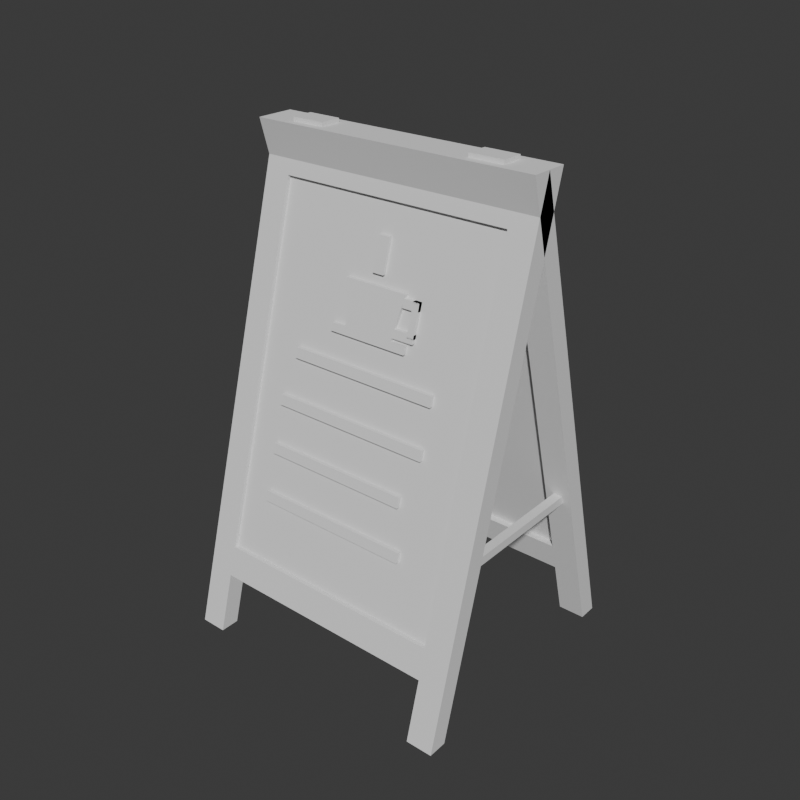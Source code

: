 # Source: menu_tahtasi.blend  (saved by Blender 5.2.45; exported with 4.5.12 LTS)
import bpy
from mathutils import Matrix  # noqa: F401  (used for matrix-valued properties, if any)

bpy.ops.wm.read_factory_settings(use_empty=True)
scene = bpy.context.scene
scene.name = 'Scene'

# ---- collections
col_collection = bpy.data.collections.new('Collection'); scene.collection.children.link(col_collection)

# ---- world
world_world = bpy.data.worlds.new('World'); scene.world = world_world
world_world.use_nodes = True; world_world.node_tree.nodes.clear()
_N = world_world.node_tree.nodes; _L = world_world.node_tree.links
n0 = _N.new('ShaderNodeOutputWorld'); n0.name = 'World Output'; n0.location = (200, 100)
n1 = _N.new('ShaderNodeBackground'); n1.name = 'Background'; n1.location = (-200, 100)
n1.inputs[0].default_value = (0.05088, 0.05088, 0.05088, 1.0)
_L.new(n1.outputs[0], n0.inputs[0])
n0.is_active_output = True
world_world.color = (0.05088, 0.05088, 0.05088)
world_world.sun_shadow_jitter_overblur = 0.0

# ---- meshes
me_menu_tahtasi = bpy.data.meshes.new('menu_tahtasi')
me_menu_tahtasi.from_pydata([(-0.3, -0.275, 0.0), (-0.245, -0.275, 0.0), (-0.245, -0.2356, 0.0), (-0.3, -0.2356, 0.0), (-0.3, -0.0275, 0.9), (-0.245, -0.0275, 0.9), (-0.245, 0.01191, 0.9), (-0.3, 0.01191, 0.9), (0.245, -0.275, 0.0), (0.3, -0.275, 0.0), (0.3, -0.2356, 0.0), (0.245, -0.2356, 0.0), (0.245, -0.0275, 0.9), (0.3, -0.0275, 0.9), (0.3, 0.01191, 0.9), (0.245, 0.01191, 0.9), (-0.245, -0.242, 0.12), (0.245, -0.242, 0.12), (0.245, -0.2026, 0.12), (-0.245, -0.2026, 0.12), (-0.245, -0.2255, 0.18), (0.245, -0.2255, 0.18), (0.245, -0.1861, 0.18), (-0.245, -0.1861, 0.18), (-0.3, -0.0275, 0.9), (0.3, -0.0275, 0.9), (0.3, 0.01191, 0.9), (-0.3, 0.01191, 0.9), (-0.3, 0.0, 1.0), (0.3, 0.0, 1.0), (0.3, 0.03941, 1.0), (-0.3, 0.03941, 1.0), (-0.245, -0.2172, 0.18), (0.245, -0.2172, 0.18), (0.245, -0.2016, 0.18), (-0.245, -0.2016, 0.18), (-0.245, -0.0192, 0.9), (0.245, -0.0192, 0.9), (0.245, -0.003646, 0.9), (-0.245, -0.003646, 0.9), (-0.3, 0.2356, 0.0), (-0.245, 0.2356, 0.0), (-0.245, 0.275, 0.0), (-0.3, 0.275, 0.0), (-0.3, -0.01191, 0.9), (-0.245, -0.01191, 0.9), (-0.245, 0.0275, 0.9), (-0.3, 0.0275, 0.9), (0.245, 0.2356, 0.0), (0.3, 0.2356, 0.0), (0.3, 0.275, 0.0), (0.245, 0.275, 0.0), (0.245, -0.01191, 0.9), (0.3, -0.01191, 0.9), (0.3, 0.0275, 0.9), (0.245, 0.0275, 0.9), (-0.245, 0.2026, 0.12), (0.245, 0.2026, 0.12), (0.245, 0.242, 0.12), (-0.245, 0.242, 0.12), (-0.245, 0.1861, 0.18), (0.245, 0.1861, 0.18), (0.245, 0.2255, 0.18), (-0.245, 0.2255, 0.18), (-0.3, -0.01191, 0.9), (0.3, -0.01191, 0.9), (0.3, 0.0275, 0.9), (-0.3, 0.0275, 0.9), (-0.3, -0.03941, 1.0), (0.3, -0.03941, 1.0), (0.3, 0.0, 1.0), (-0.3, 0.0, 1.0), (-0.245, 0.2016, 0.18), (0.245, 0.2016, 0.18), (0.245, 0.2172, 0.18), (-0.245, 0.2172, 0.18), (-0.245, 0.003646, 0.9), (0.245, 0.003646, 0.9), (0.245, 0.0192, 0.9), (-0.245, 0.0192, 0.9), (-0.23, -0.022, 0.97), (-0.16, -0.022, 0.97), (-0.16, 0.022, 0.97), (-0.23, 0.022, 0.97), (-0.23, -0.022, 1.008), (-0.16, -0.022, 1.008), (-0.16, 0.022, 1.008), (-0.23, 0.022, 1.008), (0.16, -0.022, 0.97), (0.23, -0.022, 0.97), (0.23, 0.022, 0.97), (0.16, 0.022, 0.97), (0.16, -0.022, 1.008), (0.23, -0.022, 1.008), (0.23, 0.022, 1.008), (0.16, 0.022, 1.008), (-0.282, -0.1673, 0.315), (-0.263, -0.1673, 0.315), (-0.263, 0.1673, 0.315), (-0.282, 0.1673, 0.315), (-0.282, -0.1673, 0.332), (-0.263, -0.1673, 0.332), (-0.263, 0.1673, 0.332), (-0.282, 0.1673, 0.332), (0.263, -0.1673, 0.315), (0.282, -0.1673, 0.315), (0.282, 0.1673, 0.315), (0.263, 0.1673, 0.315), (0.263, -0.1673, 0.332), (0.282, -0.1673, 0.332), (0.282, 0.1673, 0.332), (0.263, 0.1673, 0.332), (-0.085, -0.09384, 0.655), (0.085, -0.09384, 0.655), (0.085, -0.08658, 0.655), (-0.085, -0.08658, 0.655), (-0.085, -0.08971, 0.67), (0.085, -0.08971, 0.67), (0.085, -0.08245, 0.67), (-0.085, -0.08245, 0.67), (-0.052, -0.08971, 0.67), (0.052, -0.08971, 0.67), (0.052, -0.08245, 0.67), (-0.052, -0.08245, 0.67), (-0.068, -0.06634, 0.755), (0.068, -0.06634, 0.755), (0.068, -0.05908, 0.755), (-0.068, -0.05908, 0.755), (0.065, -0.07266, 0.732), (0.1, -0.07266, 0.732), (0.1, -0.0654, 0.732), (0.065, -0.0654, 0.732), (0.065, -0.06826, 0.748), (0.1, -0.06826, 0.748), (0.1, -0.061, 0.748), (0.065, -0.061, 0.748), (0.086, -0.08559, 0.685), (0.1, -0.08559, 0.685), (0.1, -0.07833, 0.685), (0.086, -0.07833, 0.685), (0.086, -0.06826, 0.748), (0.1, -0.06826, 0.748), (0.1, -0.061, 0.748), (0.086, -0.061, 0.748), (0.052, -0.08779, 0.677), (0.1, -0.08779, 0.677), (0.1, -0.08053, 0.677), (0.052, -0.08053, 0.677), (0.052, -0.08339, 0.693), (0.1, -0.08339, 0.693), (0.1, -0.07613, 0.693), (0.052, -0.07613, 0.693), (-0.012, -0.06084, 0.775), (0.012, -0.06084, 0.775), (0.012, -0.05358, 0.775), (-0.012, -0.05358, 0.775), (-0.012, -0.04296, 0.84), (0.012, -0.04296, 0.84), (0.012, -0.0357, 0.84), (-0.012, -0.0357, 0.84), (-0.16, -0.1131, 0.585), (0.16, -0.1131, 0.585), (0.16, -0.1058, 0.585), (-0.16, -0.1058, 0.585), (-0.16, -0.1076, 0.605), (0.16, -0.1076, 0.605), (0.16, -0.1003, 0.605), (-0.16, -0.1003, 0.605), (-0.18, -0.1392, 0.49), (0.16, -0.1392, 0.49), (0.16, -0.132, 0.49), (-0.18, -0.132, 0.49), (-0.18, -0.1337, 0.51), (0.16, -0.1337, 0.51), (0.16, -0.1265, 0.51), (-0.18, -0.1265, 0.51), (-0.18, -0.1653, 0.395), (0.13, -0.1653, 0.395), (0.13, -0.1581, 0.395), (-0.18, -0.1581, 0.395), (-0.18, -0.1598, 0.415), (0.13, -0.1598, 0.415), (0.13, -0.1526, 0.415), (-0.18, -0.1526, 0.415), (-0.18, -0.1915, 0.3), (0.15, -0.1915, 0.3), (0.15, -0.1842, 0.3), (-0.18, -0.1842, 0.3), (-0.18, -0.186, 0.32), (0.15, -0.186, 0.32), (0.15, -0.1787, 0.32), (-0.18, -0.1787, 0.32)], [], [(0, 3, 2, 1), (4, 5, 6, 7), (0, 1, 5, 4), (2, 3, 7, 6), (0, 4, 7, 3), (1, 2, 6, 5), (8, 11, 10, 9), (12, 13, 14, 15), (8, 9, 13, 12), (10, 11, 15, 14), (8, 12, 15, 11), (9, 10, 14, 13), (16, 19, 18, 17), (20, 21, 22, 23), (16, 17, 21, 20), (18, 19, 23, 22), (16, 20, 23, 19), (17, 18, 22, 21), (24, 27, 26, 25), (28, 29, 30, 31), (24, 25, 29, 28), (26, 27, 31, 30), (24, 28, 31, 27), (25, 26, 30, 29), (32, 35, 34, 33), (36, 37, 38, 39), (32, 33, 37, 36), (34, 35, 39, 38), (32, 36, 39, 35), (33, 34, 38, 37), (40, 43, 42, 41), (44, 45, 46, 47), (40, 41, 45, 44), (42, 43, 47, 46), (40, 44, 47, 43), (41, 42, 46, 45), (48, 51, 50, 49), (52, 53, 54, 55), (48, 49, 53, 52), (50, 51, 55, 54), (48, 52, 55, 51), (49, 50, 54, 53), (56, 59, 58, 57), (60, 61, 62, 63), (56, 57, 61, 60), (58, 59, 63, 62), (56, 60, 63, 59), (57, 58, 62, 61), (64, 67, 66, 65), (68, 69, 70, 71), (64, 65, 69, 68), (66, 67, 71, 70), (64, 68, 71, 67), (65, 66, 70, 69), (72, 75, 74, 73), (76, 77, 78, 79), (72, 73, 77, 76), (74, 75, 79, 78), (72, 76, 79, 75), (73, 74, 78, 77), (80, 83, 82, 81), (84, 85, 86, 87), (80, 81, 85, 84), (82, 83, 87, 86), (80, 84, 87, 83), (81, 82, 86, 85), (88, 91, 90, 89), (92, 93, 94, 95), (88, 89, 93, 92), (90, 91, 95, 94), (88, 92, 95, 91), (89, 90, 94, 93), (96, 99, 98, 97), (100, 101, 102, 103), (96, 97, 101, 100), (98, 99, 103, 102), (96, 100, 103, 99), (97, 98, 102, 101), (104, 107, 106, 105), (108, 109, 110, 111), (104, 105, 109, 108), (106, 107, 111, 110), (104, 108, 111, 107), (105, 106, 110, 109), (112, 115, 114, 113), (116, 117, 118, 119), (112, 113, 117, 116), (114, 115, 119, 118), (112, 116, 119, 115), (113, 114, 118, 117), (120, 123, 122, 121), (124, 125, 126, 127), (120, 121, 125, 124), (122, 123, 127, 126), (120, 124, 127, 123), (121, 122, 126, 125), (128, 131, 130, 129), (132, 133, 134, 135), (128, 129, 133, 132), (130, 131, 135, 134), (128, 132, 135, 131), (129, 130, 134, 133), (136, 139, 138, 137), (140, 141, 142, 143), (136, 137, 141, 140), (138, 139, 143, 142), (136, 140, 143, 139), (137, 138, 142, 141), (144, 147, 146, 145), (148, 149, 150, 151), (144, 145, 149, 148), (146, 147, 151, 150), (144, 148, 151, 147), (145, 146, 150, 149), (152, 155, 154, 153), (156, 157, 158, 159), (152, 153, 157, 156), (154, 155, 159, 158), (152, 156, 159, 155), (153, 154, 158, 157), (160, 163, 162, 161), (164, 165, 166, 167), (160, 161, 165, 164), (162, 163, 167, 166), (160, 164, 167, 163), (161, 162, 166, 165), (168, 171, 170, 169), (172, 173, 174, 175), (168, 169, 173, 172), (170, 171, 175, 174), (168, 172, 175, 171), (169, 170, 174, 173), (176, 179, 178, 177), (180, 181, 182, 183), (176, 177, 181, 180), (178, 179, 183, 182), (176, 180, 183, 179), (177, 178, 182, 181), (184, 187, 186, 185), (188, 189, 190, 191), (184, 185, 189, 188), (186, 187, 191, 190), (184, 188, 191, 187), (185, 186, 190, 189)])
_ca = me_menu_tahtasi.color_attributes.new('Col', 'BYTE_COLOR', 'CORNER')
_ca.data.foreach_set('color', [0.5841, 0.1981, 0.04231, 1.0, 0.5841, 0.1981, 0.04231, 1.0, 0.5841, 0.1981, 0.04231, 1.0, 0.5841, 0.1981, 0.04231, 1.0, 0.5841, 0.1981, 0.04231, 1.0, 0.5841, 0.1981, 0.04231, 1.0, 0.5841, 0.1981, 0.04231, 1.0, 0.5841, 0.1981, 0.04231, 1.0, 0.5841, 0.1981, 0.04231, 1.0, 0.5841, 0.1981, 0.04231, 1.0, 0.5841, 0.1981, 0.04231, 1.0, 0.5841, 0.1981, 0.04231, 1.0, 0.5841, 0.1981, 0.04231, 1.0, 0.5841, 0.1981, 0.04231, 1.0, 0.5841, 0.1981, 0.04231, 1.0, 0.5841, 0.1981, 0.04231, 1.0, 0.5841, 0.1981, 0.04231, 1.0, 0.5841, 0.1981, 0.04231, 1.0, 0.5841, 0.1981, 0.04231, 1.0, 0.5841, 0.1981, 0.04231, 1.0, 0.5841, 0.1981, 0.04231, 1.0, 0.5841, 0.1981, 0.04231, 1.0, 0.5841, 0.1981, 0.04231, 1.0, 0.5841, 0.1981, 0.04231, 1.0, 0.5841, 0.1981, 0.04231, 1.0, 0.5841, 0.1981, 0.04231, 1.0, 0.5841, 0.1981, 0.04231, 1.0, 0.5841, 0.1981, 0.04231, 1.0, 0.5841, 0.1981, 0.04231, 1.0, 0.5841, 0.1981, 0.04231, 1.0, 0.5841, 0.1981, 0.04231, 1.0, 0.5841, 0.1981, 0.04231, 1.0, 0.5841, 0.1981, 0.04231, 1.0, 0.5841, 0.1981, 0.04231, 1.0, 0.5841, 0.1981, 0.04231, 1.0, 0.5841, 0.1981, 0.04231, 1.0, 0.5841, 0.1981, 0.04231, 1.0, 0.5841, 0.1981, 0.04231, 1.0, 0.5841, 0.1981, 0.04231, 1.0, 0.5841, 0.1981, 0.04231, 1.0, 0.5841, 0.1981, 0.04231, 1.0, 0.5841, 0.1981, 0.04231, 1.0, 0.5841, 0.1981, 0.04231, 1.0, 0.5841, 0.1981, 0.04231, 1.0, 0.5841, 0.1981, 0.04231, 1.0, 0.5841, 0.1981, 0.04231, 1.0, 0.5841, 0.1981, 0.04231, 1.0, 0.5841, 0.1981, 0.04231, 1.0, 0.5841, 0.1981, 0.04231, 1.0, 0.5841, 0.1981, 0.04231, 1.0, 0.5841, 0.1981, 0.04231, 1.0, 0.5841, 0.1981, 0.04231, 1.0, 0.5841, 0.1981, 0.04231, 1.0, 0.5841, 0.1981, 0.04231, 1.0, 0.5841, 0.1981, 0.04231, 1.0, 0.5841, 0.1981, 0.04231, 1.0, 0.5841, 0.1981, 0.04231, 1.0, 0.5841, 0.1981, 0.04231, 1.0, 0.5841, 0.1981, 0.04231, 1.0, 0.5841, 0.1981, 0.04231, 1.0, 0.5841, 0.1981, 0.04231, 1.0, 0.5841, 0.1981, 0.04231, 1.0, 0.5841, 0.1981, 0.04231, 1.0, 0.5841, 0.1981, 0.04231, 1.0, 0.5841, 0.1981, 0.04231, 1.0, 0.5841, 0.1981, 0.04231, 1.0, 0.5841, 0.1981, 0.04231, 1.0, 0.5841, 0.1981, 0.04231, 1.0, 0.5841, 0.1981, 0.04231, 1.0, 0.5841, 0.1981, 0.04231, 1.0, 0.5841, 0.1981, 0.04231, 1.0, 0.5841, 0.1981, 0.04231, 1.0, 0.5841, 0.1981, 0.04231, 1.0, 0.5841, 0.1981, 0.04231, 1.0, 0.5841, 0.1981, 0.04231, 1.0, 0.5841, 0.1981, 0.04231, 1.0, 0.5841, 0.1981, 0.04231, 1.0, 0.5841, 0.1981, 0.04231, 1.0, 0.5841, 0.1981, 0.04231, 1.0, 0.5841, 0.1981, 0.04231, 1.0, 0.5841, 0.1981, 0.04231, 1.0, 0.5841, 0.1981, 0.04231, 1.0, 0.5841, 0.1981, 0.04231, 1.0, 0.5841, 0.1981, 0.04231, 1.0, 0.5841, 0.1981, 0.04231, 1.0, 0.5841, 0.1981, 0.04231, 1.0, 0.5841, 0.1981, 0.04231, 1.0, 0.5841, 0.1981, 0.04231, 1.0, 0.5841, 0.1981, 0.04231, 1.0, 0.5841, 0.1981, 0.04231, 1.0, 0.5841, 0.1981, 0.04231, 1.0, 0.5841, 0.1981, 0.04231, 1.0, 0.5841, 0.1981, 0.04231, 1.0, 0.5841, 0.1981, 0.04231, 1.0, 0.5841, 0.1981, 0.04231, 1.0, 0.5841, 0.1981, 0.04231, 1.0, 0.02843, 0.2051, 0.1529, 1.0, 0.02843, 0.2051, 0.1529, 1.0, 0.02843, 0.2051, 0.1529, 1.0, 0.02843, 0.2051, 0.1529, 1.0, 0.02843, 0.2051, 0.1529, 1.0, 0.02843, 0.2051, 0.1529, 1.0, 0.02843, 0.2051, 0.1529, 1.0, 0.02843, 0.2051, 0.1529, 1.0, 0.02843, 0.2051, 0.1529, 1.0, 0.02843, 0.2051, 0.1529, 1.0, 0.02843, 0.2051, 0.1529, 1.0, 0.02843, 0.2051, 0.1529, 1.0, 0.02843, 0.2051, 0.1529, 1.0, 0.02843, 0.2051, 0.1529, 1.0, 0.02843, 0.2051, 0.1529, 1.0, 0.02843, 0.2051, 0.1529, 1.0, 0.02843, 0.2051, 0.1529, 1.0, 0.02843, 0.2051, 0.1529, 1.0, 0.02843, 0.2051, 0.1529, 1.0, 0.02843, 0.2051, 0.1529, 1.0, 0.02843, 0.2051, 0.1529, 1.0, 0.02843, 0.2051, 0.1529, 1.0, 0.02843, 0.2051, 0.1529, 1.0, 0.02843, 0.2051, 0.1529, 1.0, 0.5841, 0.1981, 0.04231, 1.0, 0.5841, 0.1981, 0.04231, 1.0, 0.5841, 0.1981, 0.04231, 1.0, 0.5841, 0.1981, 0.04231, 1.0, 0.5841, 0.1981, 0.04231, 1.0, 0.5841, 0.1981, 0.04231, 1.0, 0.5841, 0.1981, 0.04231, 1.0, 0.5841, 0.1981, 0.04231, 1.0, 0.5841, 0.1981, 0.04231, 1.0, 0.5841, 0.1981, 0.04231, 1.0, 0.5841, 0.1981, 0.04231, 1.0, 0.5841, 0.1981, 0.04231, 1.0, 0.5841, 0.1981, 0.04231, 1.0, 0.5841, 0.1981, 0.04231, 1.0, 0.5841, 0.1981, 0.04231, 1.0, 0.5841, 0.1981, 0.04231, 1.0, 0.5841, 0.1981, 0.04231, 1.0, 0.5841, 0.1981, 0.04231, 1.0, 0.5841, 0.1981, 0.04231, 1.0, 0.5841, 0.1981, 0.04231, 1.0, 0.5841, 0.1981, 0.04231, 1.0, 0.5841, 0.1981, 0.04231, 1.0, 0.5841, 0.1981, 0.04231, 1.0, 0.5841, 0.1981, 0.04231, 1.0, 0.5841, 0.1981, 0.04231, 1.0, 0.5841, 0.1981, 0.04231, 1.0, 0.5841, 0.1981, 0.04231, 1.0, 0.5841, 0.1981, 0.04231, 1.0, 0.5841, 0.1981, 0.04231, 1.0, 0.5841, 0.1981, 0.04231, 1.0, 0.5841, 0.1981, 0.04231, 1.0, 0.5841, 0.1981, 0.04231, 1.0, 0.5841, 0.1981, 0.04231, 1.0, 0.5841, 0.1981, 0.04231, 1.0, 0.5841, 0.1981, 0.04231, 1.0, 0.5841, 0.1981, 0.04231, 1.0, 0.5841, 0.1981, 0.04231, 1.0, 0.5841, 0.1981, 0.04231, 1.0, 0.5841, 0.1981, 0.04231, 1.0, 0.5841, 0.1981, 0.04231, 1.0, 0.5841, 0.1981, 0.04231, 1.0, 0.5841, 0.1981, 0.04231, 1.0, 0.5841, 0.1981, 0.04231, 1.0, 0.5841, 0.1981, 0.04231, 1.0, 0.5841, 0.1981, 0.04231, 1.0, 0.5841, 0.1981, 0.04231, 1.0, 0.5841, 0.1981, 0.04231, 1.0, 0.5841, 0.1981, 0.04231, 1.0, 0.5841, 0.1981, 0.04231, 1.0, 0.5841, 0.1981, 0.04231, 1.0, 0.5841, 0.1981, 0.04231, 1.0, 0.5841, 0.1981, 0.04231, 1.0, 0.5841, 0.1981, 0.04231, 1.0, 0.5841, 0.1981, 0.04231, 1.0, 0.5841, 0.1981, 0.04231, 1.0, 0.5841, 0.1981, 0.04231, 1.0, 0.5841, 0.1981, 0.04231, 1.0, 0.5841, 0.1981, 0.04231, 1.0, 0.5841, 0.1981, 0.04231, 1.0, 0.5841, 0.1981, 0.04231, 1.0, 0.5841, 0.1981, 0.04231, 1.0, 0.5841, 0.1981, 0.04231, 1.0, 0.5841, 0.1981, 0.04231, 1.0, 0.5841, 0.1981, 0.04231, 1.0, 0.5841, 0.1981, 0.04231, 1.0, 0.5841, 0.1981, 0.04231, 1.0, 0.5841, 0.1981, 0.04231, 1.0, 0.5841, 0.1981, 0.04231, 1.0, 0.5841, 0.1981, 0.04231, 1.0, 0.5841, 0.1981, 0.04231, 1.0, 0.5841, 0.1981, 0.04231, 1.0, 0.5841, 0.1981, 0.04231, 1.0, 0.5841, 0.1981, 0.04231, 1.0, 0.5841, 0.1981, 0.04231, 1.0, 0.5841, 0.1981, 0.04231, 1.0, 0.5841, 0.1981, 0.04231, 1.0, 0.5841, 0.1981, 0.04231, 1.0, 0.5841, 0.1981, 0.04231, 1.0, 0.5841, 0.1981, 0.04231, 1.0, 0.5841, 0.1981, 0.04231, 1.0, 0.5841, 0.1981, 0.04231, 1.0, 0.5841, 0.1981, 0.04231, 1.0, 0.5841, 0.1981, 0.04231, 1.0, 0.5841, 0.1981, 0.04231, 1.0, 0.5841, 0.1981, 0.04231, 1.0, 0.5841, 0.1981, 0.04231, 1.0, 0.5841, 0.1981, 0.04231, 1.0, 0.5841, 0.1981, 0.04231, 1.0, 0.5841, 0.1981, 0.04231, 1.0, 0.5841, 0.1981, 0.04231, 1.0, 0.5841, 0.1981, 0.04231, 1.0, 0.5841, 0.1981, 0.04231, 1.0, 0.5841, 0.1981, 0.04231, 1.0, 0.5841, 0.1981, 0.04231, 1.0, 0.5841, 0.1981, 0.04231, 1.0, 0.5841, 0.1981, 0.04231, 1.0, 0.02843, 0.2051, 0.1529, 1.0, 0.02843, 0.2051, 0.1529, 1.0, 0.02843, 0.2051, 0.1529, 1.0, 0.02843, 0.2051, 0.1529, 1.0, 0.02843, 0.2051, 0.1529, 1.0, 0.02843, 0.2051, 0.1529, 1.0, 0.02843, 0.2051, 0.1529, 1.0, 0.02843, 0.2051, 0.1529, 1.0, 0.02843, 0.2051, 0.1529, 1.0, 0.02843, 0.2051, 0.1529, 1.0, 0.02843, 0.2051, 0.1529, 1.0, 0.02843, 0.2051, 0.1529, 1.0, 0.02843, 0.2051, 0.1529, 1.0, 0.02843, 0.2051, 0.1529, 1.0, 0.02843, 0.2051, 0.1529, 1.0, 0.02843, 0.2051, 0.1529, 1.0, 0.02843, 0.2051, 0.1529, 1.0, 0.02843, 0.2051, 0.1529, 1.0, 0.02843, 0.2051, 0.1529, 1.0, 0.02843, 0.2051, 0.1529, 1.0, 0.02843, 0.2051, 0.1529, 1.0, 0.02843, 0.2051, 0.1529, 1.0, 0.02843, 0.2051, 0.1529, 1.0, 0.02843, 0.2051, 0.1529, 1.0, 0.04231, 0.04231, 0.04231, 1.0, 0.04231, 0.04231, 0.04231, 1.0, 0.04231, 0.04231, 0.04231, 1.0, 0.04231, 0.04231, 0.04231, 1.0, 0.04231, 0.04231, 0.04231, 1.0, 0.04231, 0.04231, 0.04231, 1.0, 0.04231, 0.04231, 0.04231, 1.0, 0.04231, 0.04231, 0.04231, 1.0, 0.04231, 0.04231, 0.04231, 1.0, 0.04231, 0.04231, 0.04231, 1.0, 0.04231, 0.04231, 0.04231, 1.0, 0.04231, 0.04231, 0.04231, 1.0, 0.04231, 0.04231, 0.04231, 1.0, 0.04231, 0.04231, 0.04231, 1.0, 0.04231, 0.04231, 0.04231, 1.0, 0.04231, 0.04231, 0.04231, 1.0, 0.04231, 0.04231, 0.04231, 1.0, 0.04231, 0.04231, 0.04231, 1.0, 0.04231, 0.04231, 0.04231, 1.0, 0.04231, 0.04231, 0.04231, 1.0, 0.04231, 0.04231, 0.04231, 1.0, 0.04231, 0.04231, 0.04231, 1.0, 0.04231, 0.04231, 0.04231, 1.0, 0.04231, 0.04231, 0.04231, 1.0, 0.04231, 0.04231, 0.04231, 1.0, 0.04231, 0.04231, 0.04231, 1.0, 0.04231, 0.04231, 0.04231, 1.0, 0.04231, 0.04231, 0.04231, 1.0, 0.04231, 0.04231, 0.04231, 1.0, 0.04231, 0.04231, 0.04231, 1.0, 0.04231, 0.04231, 0.04231, 1.0, 0.04231, 0.04231, 0.04231, 1.0, 0.04231, 0.04231, 0.04231, 1.0, 0.04231, 0.04231, 0.04231, 1.0, 0.04231, 0.04231, 0.04231, 1.0, 0.04231, 0.04231, 0.04231, 1.0, 0.04231, 0.04231, 0.04231, 1.0, 0.04231, 0.04231, 0.04231, 1.0, 0.04231, 0.04231, 0.04231, 1.0, 0.04231, 0.04231, 0.04231, 1.0, 0.04231, 0.04231, 0.04231, 1.0, 0.04231, 0.04231, 0.04231, 1.0, 0.04231, 0.04231, 0.04231, 1.0, 0.04231, 0.04231, 0.04231, 1.0, 0.04231, 0.04231, 0.04231, 1.0, 0.04231, 0.04231, 0.04231, 1.0, 0.04231, 0.04231, 0.04231, 1.0, 0.04231, 0.04231, 0.04231, 1.0, 0.04231, 0.04231, 0.04231, 1.0, 0.04231, 0.04231, 0.04231, 1.0, 0.04231, 0.04231, 0.04231, 1.0, 0.04231, 0.04231, 0.04231, 1.0, 0.04231, 0.04231, 0.04231, 1.0, 0.04231, 0.04231, 0.04231, 1.0, 0.04231, 0.04231, 0.04231, 1.0, 0.04231, 0.04231, 0.04231, 1.0, 0.04231, 0.04231, 0.04231, 1.0, 0.04231, 0.04231, 0.04231, 1.0, 0.04231, 0.04231, 0.04231, 1.0, 0.04231, 0.04231, 0.04231, 1.0, 0.04231, 0.04231, 0.04231, 1.0, 0.04231, 0.04231, 0.04231, 1.0, 0.04231, 0.04231, 0.04231, 1.0, 0.04231, 0.04231, 0.04231, 1.0, 0.04231, 0.04231, 0.04231, 1.0, 0.04231, 0.04231, 0.04231, 1.0, 0.04231, 0.04231, 0.04231, 1.0, 0.04231, 0.04231, 0.04231, 1.0, 0.04231, 0.04231, 0.04231, 1.0, 0.04231, 0.04231, 0.04231, 1.0, 0.04231, 0.04231, 0.04231, 1.0, 0.04231, 0.04231, 0.04231, 1.0, 0.04231, 0.04231, 0.04231, 1.0, 0.04231, 0.04231, 0.04231, 1.0, 0.04231, 0.04231, 0.04231, 1.0, 0.04231, 0.04231, 0.04231, 1.0, 0.04231, 0.04231, 0.04231, 1.0, 0.04231, 0.04231, 0.04231, 1.0, 0.04231, 0.04231, 0.04231, 1.0, 0.04231, 0.04231, 0.04231, 1.0, 0.04231, 0.04231, 0.04231, 1.0, 0.04231, 0.04231, 0.04231, 1.0, 0.04231, 0.04231, 0.04231, 1.0, 0.04231, 0.04231, 0.04231, 1.0, 0.04231, 0.04231, 0.04231, 1.0, 0.04231, 0.04231, 0.04231, 1.0, 0.04231, 0.04231, 0.04231, 1.0, 0.04231, 0.04231, 0.04231, 1.0, 0.04231, 0.04231, 0.04231, 1.0, 0.04231, 0.04231, 0.04231, 1.0, 0.04231, 0.04231, 0.04231, 1.0, 0.04231, 0.04231, 0.04231, 1.0, 0.04231, 0.04231, 0.04231, 1.0, 0.04231, 0.04231, 0.04231, 1.0, 0.04231, 0.04231, 0.04231, 1.0, 0.04231, 0.04231, 0.04231, 1.0, 0.8963, 0.8632, 0.7913, 1.0, 0.8963, 0.8632, 0.7913, 1.0, 0.8963, 0.8632, 0.7913, 1.0, 0.8963, 0.8632, 0.7913, 1.0, 0.8963, 0.8632, 0.7913, 1.0, 0.8963, 0.8632, 0.7913, 1.0, 0.8963, 0.8632, 0.7913, 1.0, 0.8963, 0.8632, 0.7913, 1.0, 0.8963, 0.8632, 0.7913, 1.0, 0.8963, 0.8632, 0.7913, 1.0, 0.8963, 0.8632, 0.7913, 1.0, 0.8963, 0.8632, 0.7913, 1.0, 0.8963, 0.8632, 0.7913, 1.0, 0.8963, 0.8632, 0.7913, 1.0, 0.8963, 0.8632, 0.7913, 1.0, 0.8963, 0.8632, 0.7913, 1.0, 0.8963, 0.8632, 0.7913, 1.0, 0.8963, 0.8632, 0.7913, 1.0, 0.8963, 0.8632, 0.7913, 1.0, 0.8963, 0.8632, 0.7913, 1.0, 0.8963, 0.8632, 0.7913, 1.0, 0.8963, 0.8632, 0.7913, 1.0, 0.8963, 0.8632, 0.7913, 1.0, 0.8963, 0.8632, 0.7913, 1.0, 0.8963, 0.8632, 0.7913, 1.0, 0.8963, 0.8632, 0.7913, 1.0, 0.8963, 0.8632, 0.7913, 1.0, 0.8963, 0.8632, 0.7913, 1.0, 0.8963, 0.8632, 0.7913, 1.0, 0.8963, 0.8632, 0.7913, 1.0, 0.8963, 0.8632, 0.7913, 1.0, 0.8963, 0.8632, 0.7913, 1.0, 0.8963, 0.8632, 0.7913, 1.0, 0.8963, 0.8632, 0.7913, 1.0, 0.8963, 0.8632, 0.7913, 1.0, 0.8963, 0.8632, 0.7913, 1.0, 0.8963, 0.8632, 0.7913, 1.0, 0.8963, 0.8632, 0.7913, 1.0, 0.8963, 0.8632, 0.7913, 1.0, 0.8963, 0.8632, 0.7913, 1.0, 0.8963, 0.8632, 0.7913, 1.0, 0.8963, 0.8632, 0.7913, 1.0, 0.8963, 0.8632, 0.7913, 1.0, 0.8963, 0.8632, 0.7913, 1.0, 0.8963, 0.8632, 0.7913, 1.0, 0.8963, 0.8632, 0.7913, 1.0, 0.8963, 0.8632, 0.7913, 1.0, 0.8963, 0.8632, 0.7913, 1.0, 0.8963, 0.8632, 0.7913, 1.0, 0.8963, 0.8632, 0.7913, 1.0, 0.8963, 0.8632, 0.7913, 1.0, 0.8963, 0.8632, 0.7913, 1.0, 0.8963, 0.8632, 0.7913, 1.0, 0.8963, 0.8632, 0.7913, 1.0, 0.8963, 0.8632, 0.7913, 1.0, 0.8963, 0.8632, 0.7913, 1.0, 0.8963, 0.8632, 0.7913, 1.0, 0.8963, 0.8632, 0.7913, 1.0, 0.8963, 0.8632, 0.7913, 1.0, 0.8963, 0.8632, 0.7913, 1.0, 0.8963, 0.8632, 0.7913, 1.0, 0.8963, 0.8632, 0.7913, 1.0, 0.8963, 0.8632, 0.7913, 1.0, 0.8963, 0.8632, 0.7913, 1.0, 0.8963, 0.8632, 0.7913, 1.0, 0.8963, 0.8632, 0.7913, 1.0, 0.8963, 0.8632, 0.7913, 1.0, 0.8963, 0.8632, 0.7913, 1.0, 0.8963, 0.8632, 0.7913, 1.0, 0.8963, 0.8632, 0.7913, 1.0, 0.8963, 0.8632, 0.7913, 1.0, 0.8963, 0.8632, 0.7913, 1.0, 0.8963, 0.8632, 0.7913, 1.0, 0.8963, 0.8632, 0.7913, 1.0, 0.8963, 0.8632, 0.7913, 1.0, 0.8963, 0.8632, 0.7913, 1.0, 0.8963, 0.8632, 0.7913, 1.0, 0.8963, 0.8632, 0.7913, 1.0, 0.8963, 0.8632, 0.7913, 1.0, 0.8963, 0.8632, 0.7913, 1.0, 0.8963, 0.8632, 0.7913, 1.0, 0.8963, 0.8632, 0.7913, 1.0, 0.8963, 0.8632, 0.7913, 1.0, 0.8963, 0.8632, 0.7913, 1.0, 0.8963, 0.8632, 0.7913, 1.0, 0.8963, 0.8632, 0.7913, 1.0, 0.8963, 0.8632, 0.7913, 1.0, 0.8963, 0.8632, 0.7913, 1.0, 0.8963, 0.8632, 0.7913, 1.0, 0.8963, 0.8632, 0.7913, 1.0, 0.8963, 0.8632, 0.7913, 1.0, 0.8963, 0.8632, 0.7913, 1.0, 0.8963, 0.8632, 0.7913, 1.0, 0.8963, 0.8632, 0.7913, 1.0, 0.8963, 0.8632, 0.7913, 1.0, 0.8963, 0.8632, 0.7913, 1.0, 0.8963, 0.8632, 0.7913, 1.0, 0.8963, 0.8632, 0.7913, 1.0, 0.8963, 0.8632, 0.7913, 1.0, 0.8963, 0.8632, 0.7913, 1.0, 0.8963, 0.8632, 0.7913, 1.0, 0.8963, 0.8632, 0.7913, 1.0, 0.8963, 0.8632, 0.7913, 1.0, 0.8963, 0.8632, 0.7913, 1.0, 0.8963, 0.8632, 0.7913, 1.0, 0.8963, 0.8632, 0.7913, 1.0, 0.8963, 0.8632, 0.7913, 1.0, 0.8963, 0.8632, 0.7913, 1.0, 0.8963, 0.8632, 0.7913, 1.0, 0.8963, 0.8632, 0.7913, 1.0, 0.8963, 0.8632, 0.7913, 1.0, 0.8963, 0.8632, 0.7913, 1.0, 0.8963, 0.8632, 0.7913, 1.0, 0.8963, 0.8632, 0.7913, 1.0, 0.8963, 0.8632, 0.7913, 1.0, 0.8963, 0.8632, 0.7913, 1.0, 0.8963, 0.8632, 0.7913, 1.0, 0.8963, 0.8632, 0.7913, 1.0, 0.8963, 0.8632, 0.7913, 1.0, 0.8963, 0.8632, 0.7913, 1.0, 0.8963, 0.8632, 0.7913, 1.0, 0.8963, 0.8632, 0.7913, 1.0, 0.8963, 0.8632, 0.7913, 1.0, 0.8963, 0.8632, 0.7913, 1.0, 0.8963, 0.8632, 0.7913, 1.0, 0.8963, 0.8632, 0.7913, 1.0, 0.8963, 0.8632, 0.7913, 1.0, 0.8963, 0.8632, 0.7913, 1.0, 0.8963, 0.8632, 0.7913, 1.0, 0.8963, 0.8632, 0.7913, 1.0, 0.8963, 0.8632, 0.7913, 1.0, 0.8963, 0.8632, 0.7913, 1.0, 0.8963, 0.8632, 0.7913, 1.0, 0.8963, 0.8632, 0.7913, 1.0, 0.8963, 0.8632, 0.7913, 1.0, 0.8963, 0.8632, 0.7913, 1.0, 0.8963, 0.8632, 0.7913, 1.0, 0.8963, 0.8632, 0.7913, 1.0, 0.8963, 0.8632, 0.7913, 1.0, 0.8963, 0.8632, 0.7913, 1.0, 0.8963, 0.8632, 0.7913, 1.0, 0.8963, 0.8632, 0.7913, 1.0, 0.8963, 0.8632, 0.7913, 1.0, 0.8963, 0.8632, 0.7913, 1.0, 0.8963, 0.8632, 0.7913, 1.0, 0.8963, 0.8632, 0.7913, 1.0, 0.8963, 0.8632, 0.7913, 1.0, 0.8963, 0.8632, 0.7913, 1.0, 0.8963, 0.8632, 0.7913, 1.0, 0.8963, 0.8632, 0.7913, 1.0, 0.8963, 0.8632, 0.7913, 1.0, 0.8963, 0.8632, 0.7913, 1.0, 0.8963, 0.8632, 0.7913, 1.0, 0.8963, 0.8632, 0.7913, 1.0, 0.8963, 0.8632, 0.7913, 1.0, 0.8963, 0.8632, 0.7913, 1.0, 0.8963, 0.8632, 0.7913, 1.0, 0.8963, 0.8632, 0.7913, 1.0, 0.8963, 0.8632, 0.7913, 1.0, 0.8963, 0.8632, 0.7913, 1.0, 0.8963, 0.8632, 0.7913, 1.0, 0.8963, 0.8632, 0.7913, 1.0, 0.8963, 0.8632, 0.7913, 1.0, 0.8963, 0.8632, 0.7913, 1.0, 0.8963, 0.8632, 0.7913, 1.0, 0.8963, 0.8632, 0.7913, 1.0, 0.8963, 0.8632, 0.7913, 1.0, 0.8963, 0.8632, 0.7913, 1.0, 0.8963, 0.8632, 0.7913, 1.0, 0.8963, 0.8632, 0.7913, 1.0, 0.8963, 0.8632, 0.7913, 1.0, 0.8963, 0.8632, 0.7913, 1.0, 0.8963, 0.8632, 0.7913, 1.0, 0.8963, 0.8632, 0.7913, 1.0, 0.8963, 0.8632, 0.7913, 1.0, 0.8963, 0.8632, 0.7913, 1.0, 0.8963, 0.8632, 0.7913, 1.0, 0.8963, 0.8632, 0.7913, 1.0, 0.8963, 0.8632, 0.7913, 1.0, 0.8963, 0.8632, 0.7913, 1.0, 0.8963, 0.8632, 0.7913, 1.0, 0.8963, 0.8632, 0.7913, 1.0, 0.8963, 0.8632, 0.7913, 1.0, 0.8963, 0.8632, 0.7913, 1.0, 0.8963, 0.8632, 0.7913, 1.0, 0.8963, 0.8632, 0.7913, 1.0, 0.8963, 0.8632, 0.7913, 1.0, 0.8963, 0.8632, 0.7913, 1.0, 0.8963, 0.8632, 0.7913, 1.0, 0.8963, 0.8632, 0.7913, 1.0, 0.8963, 0.8632, 0.7913, 1.0, 0.8963, 0.8632, 0.7913, 1.0, 0.8963, 0.8632, 0.7913, 1.0, 0.8963, 0.8632, 0.7913, 1.0, 0.8963, 0.8632, 0.7913, 1.0, 0.8963, 0.8632, 0.7913, 1.0, 0.8963, 0.8632, 0.7913, 1.0, 0.8963, 0.8632, 0.7913, 1.0, 0.8963, 0.8632, 0.7913, 1.0, 0.8963, 0.8632, 0.7913, 1.0, 0.8963, 0.8632, 0.7913, 1.0, 0.8963, 0.8632, 0.7913, 1.0, 0.8963, 0.8632, 0.7913, 1.0, 0.8963, 0.8632, 0.7913, 1.0, 0.8963, 0.8632, 0.7913, 1.0, 0.8963, 0.8632, 0.7913, 1.0, 0.8963, 0.8632, 0.7913, 1.0, 0.8963, 0.8632, 0.7913, 1.0, 0.8963, 0.8632, 0.7913, 1.0, 0.8963, 0.8632, 0.7913, 1.0, 0.8963, 0.8632, 0.7913, 1.0, 0.8963, 0.8632, 0.7913, 1.0, 0.8963, 0.8632, 0.7913, 1.0, 0.8963, 0.8632, 0.7913, 1.0, 0.8963, 0.8632, 0.7913, 1.0, 0.8963, 0.8632, 0.7913, 1.0, 0.8963, 0.8632, 0.7913, 1.0, 0.8963, 0.8632, 0.7913, 1.0, 0.8963, 0.8632, 0.7913, 1.0, 0.8963, 0.8632, 0.7913, 1.0, 0.8963, 0.8632, 0.7913, 1.0, 0.8963, 0.8632, 0.7913, 1.0, 0.8963, 0.8632, 0.7913, 1.0, 0.8963, 0.8632, 0.7913, 1.0, 0.8963, 0.8632, 0.7913, 1.0, 0.8963, 0.8632, 0.7913, 1.0, 0.8963, 0.8632, 0.7913, 1.0, 0.8963, 0.8632, 0.7913, 1.0, 0.8963, 0.8632, 0.7913, 1.0, 0.8963, 0.8632, 0.7913, 1.0, 0.8963, 0.8632, 0.7913, 1.0, 0.8963, 0.8632, 0.7913, 1.0, 0.8963, 0.8632, 0.7913, 1.0, 0.8963, 0.8632, 0.7913, 1.0, 0.8963, 0.8632, 0.7913, 1.0, 0.8963, 0.8632, 0.7913, 1.0, 0.8963, 0.8632, 0.7913, 1.0, 0.8963, 0.8632, 0.7913, 1.0, 0.8963, 0.8632, 0.7913, 1.0, 0.8963, 0.8632, 0.7913, 1.0])
me_menu_tahtasi.update()

# ---- objects
ob_menu_tahtasi = bpy.data.objects.new('menu_tahtasi', me_menu_tahtasi)

# ---- transforms, parenting, visibility, modifiers, constraints
ob_menu_tahtasi.location = (0.0, 0.0, 0.0)

# ---- collection membership
scene.collection.objects.link(ob_menu_tahtasi)

# ---- scene / render settings (as saved in the file)
scene.frame_start = 1; scene.frame_end = 250; scene.frame_set(1)
scene.render.engine = 'BLENDER_WORKBENCH'
scene.render.resolution_x = 768
scene.render.resolution_y = 768
scene.render.bake_bias = 0.0
scene.render.bake_samples = 0
scene.render.compositor_device = 'GPU'
scene.eevee.use_volume_custom_range = False
scene.eevee.fast_gi_thickness_near = 0.1
scene.eevee.fast_gi_thickness_far = 0.0
scene.eevee.ray_tracing_options.screen_trace_thickness = 0.1
bpy.context.view_layer.update()

# ---- added for rendering (the .blend has no active camera and no usable light): camera, sun
cam_auto = bpy.data.cameras.new('AutoCamera')
cam_auto.lens = 50.0
cam_auto.sensor_width = 36.0
cam_auto.clip_end = 1000.0
ob_auto_camera = bpy.data.objects.new('AutoCamera', cam_auto)
scene.collection.objects.link(ob_auto_camera)
ob_auto_camera.location = (1.19872, -1.43846, 1.46297)
ob_auto_camera.rotation_euler = (1.09748, -7.21219e-08, 0.694738)
scene.camera = ob_auto_camera
light_auto_sun = bpy.data.lights.new('AutoSun', 'SUN')
light_auto_sun.energy = 3.0
light_auto_sun.angle = 0.0523599
ob_auto_sun = bpy.data.objects.new('AutoSun', light_auto_sun)
scene.collection.objects.link(ob_auto_sun)
ob_auto_sun.rotation_euler = (0.872665, 0.174533, 0.523599)
bpy.context.view_layer.update()
